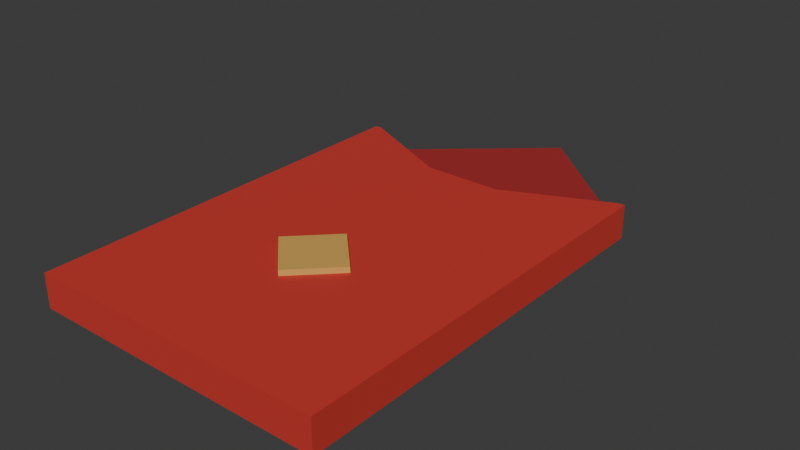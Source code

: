 # Source: source.blend  (saved by Blender 4.3.34; exported with 4.5.12 LTS)
import bpy
from mathutils import Matrix  # noqa: F401  (used for matrix-valued properties, if any)

bpy.ops.wm.read_factory_settings(use_empty=True)
scene = bpy.context.scene
scene.name = 'Scene'

# ---- collections
col_collection = bpy.data.collections.new('Collection'); scene.collection.children.link(col_collection)

# ---- materials (node trees are filled in below, after node groups)
mat_envelope_cinnabar = bpy.data.materials.new('Envelope_Cinnabar')
mat_envelope_cinnabar.diffuse_color = (0.58, 0.035, 0.025, 1.0)
mat_flap_deepred = bpy.data.materials.new('Flap_DeepRed')
mat_flap_deepred.diffuse_color = (0.37, 0.018, 0.02, 1.0)
mat_seal_mattegold = bpy.data.materials.new('Seal_MatteGold')
mat_seal_mattegold.diffuse_color = (0.67, 0.39, 0.09, 1.0)

# ---- material node trees
mat_envelope_cinnabar.use_nodes = True; mat_envelope_cinnabar.node_tree.nodes.clear()
_N = mat_envelope_cinnabar.node_tree.nodes; _L = mat_envelope_cinnabar.node_tree.links
n0 = _N.new('ShaderNodeBsdfPrincipled'); n0.name = 'Principled BSDF'; n0.location = (10, 300)
n0.inputs[0].default_value = (0.58, 0.035, 0.025, 1.0)
n0.inputs[2].default_value = 0.8
n1 = _N.new('ShaderNodeOutputMaterial'); n1.name = 'Material Output'; n1.location = (300, 300)
_L.new(n0.outputs[0], n1.inputs[0])
n1.is_active_output = True
mat_flap_deepred.use_nodes = True; mat_flap_deepred.node_tree.nodes.clear()
_N = mat_flap_deepred.node_tree.nodes; _L = mat_flap_deepred.node_tree.links
n0 = _N.new('ShaderNodeBsdfPrincipled'); n0.name = 'Principled BSDF'; n0.location = (10, 300)
n0.inputs[0].default_value = (0.37, 0.018, 0.02, 1.0)
n0.inputs[2].default_value = 0.82
n1 = _N.new('ShaderNodeOutputMaterial'); n1.name = 'Material Output'; n1.location = (300, 300)
_L.new(n0.outputs[0], n1.inputs[0])
n1.is_active_output = True
mat_seal_mattegold.use_nodes = True; mat_seal_mattegold.node_tree.nodes.clear()
_N = mat_seal_mattegold.node_tree.nodes; _L = mat_seal_mattegold.node_tree.links
n0 = _N.new('ShaderNodeBsdfPrincipled'); n0.name = 'Principled BSDF'; n0.location = (10, 300)
n0.inputs[0].default_value = (0.67, 0.39, 0.09, 1.0)
n0.inputs[2].default_value = 0.7
n1 = _N.new('ShaderNodeOutputMaterial'); n1.name = 'Material Output'; n1.location = (300, 300)
_L.new(n0.outputs[0], n1.inputs[0])
n1.is_active_output = True

# ---- world
world_world = bpy.data.worlds.new('World'); scene.world = world_world
world_world.use_nodes = True; world_world.node_tree.nodes.clear()
_N = world_world.node_tree.nodes; _L = world_world.node_tree.links
n0 = _N.new('ShaderNodeOutputWorld'); n0.name = 'World Output'; n0.location = (300, 300)
n1 = _N.new('ShaderNodeBackground'); n1.name = 'Background'; n1.location = (10, 300)
n1.inputs[0].default_value = (0.05088, 0.05088, 0.05088, 1.0)
_L.new(n1.outputs[0], n0.inputs[0])
n0.is_active_output = True
world_world.color = (0.05088, 0.05088, 0.05088)
world_world.sun_shadow_jitter_overblur = 0.0

# ---- meshes
me_continuousvnotchgiftenvelopeshell = bpy.data.meshes.new('ContinuousVNotchGiftEnvelopeShell')
me_continuousvnotchgiftenvelopeshell.from_pydata([(-0.16, -0.29, 0.0), (-0.153, -0.29, 0.0), (-0.153, -0.283, 0.0), (-0.153, -0.29, 0.007), (-0.16, -0.29, 0.007), (-0.153, -0.29, 0.029), (-0.16, -0.29, 0.029), (-0.16, -0.29, 0.036), (-0.153, -0.29, 0.036), (-0.153, -0.283, 0.036), (-0.16, -0.283, 0.0), (-0.16, -0.283, 0.007), (-0.16, -0.283, 0.029), (-0.16, -0.283, 0.036), (-0.153, 0.08, 0.0), (-0.153, -0.283, 0.007), (-0.153, 0.08, 0.007), (-0.153, 0.08, 0.029), (-0.153, -0.283, 0.029), (-0.153, 0.08, 0.036), (-0.16, 0.08, 0.0), (-0.16, 0.08, 0.007), (-0.16, 0.08, 0.029), (-0.16, 0.08, 0.036), (-0.153, 0.15, 0.0), (-0.153, 0.15, 0.007), (-0.153, 0.15, 0.029), (-0.153, 0.15, 0.036), (-0.16, 0.15, 0.0), (-0.16, 0.15, 0.007), (-0.16, 0.15, 0.029), (-0.16, 0.15, 0.036), (0.0, -0.29, 0.0), (0.0, -0.283, 0.0), (0.0, -0.29, 0.007), (0.0, -0.29, 0.029), (0.0, -0.29, 0.036), (0.0, -0.283, 0.036), (0.0, -0.283, 0.007), (0.0, -0.283, 0.029), (0.0, 0.08, 0.0), (0.0, 0.08, 0.007), (0.0, 0.08, 0.029), (0.0, 0.08, 0.036), (0.0, 0.15, 0.0), (0.0, 0.15, 0.007), (0.153, -0.29, 0.0), (0.153, -0.283, 0.0), (0.153, -0.29, 0.007), (0.153, -0.29, 0.029), (0.153, -0.29, 0.036), (0.153, -0.283, 0.036), (0.153, -0.283, 0.007), (0.153, -0.283, 0.029), (0.153, 0.08, 0.0), (0.153, 0.08, 0.007), (0.153, 0.08, 0.029), (0.153, 0.08, 0.036), (0.153, 0.15, 0.0), (0.153, 0.15, 0.007), (0.153, 0.15, 0.029), (0.153, 0.15, 0.036), (0.16, -0.29, 0.0), (0.16, -0.283, 0.0), (0.16, -0.29, 0.007), (0.16, -0.283, 0.007), (0.16, -0.29, 0.029), (0.16, -0.283, 0.029), (0.16, -0.29, 0.036), (0.16, -0.283, 0.036), (0.16, 0.08, 0.0), (0.16, 0.08, 0.007), (0.16, 0.08, 0.029), (0.16, 0.08, 0.036), (0.16, 0.15, 0.0), (0.16, 0.15, 0.007), (0.16, 0.15, 0.029), (0.16, 0.15, 0.036)], [], [(2, 1, 0), (0, 1, 3), (0, 3, 4), (4, 3, 5), (4, 5, 6), (7, 8, 9), (6, 5, 8), (6, 8, 7), (10, 2, 0), (10, 0, 4), (10, 4, 11), (11, 4, 6), (11, 6, 12), (7, 9, 13), (12, 6, 7), (12, 7, 13), (14, 2, 10), (15, 16, 17), (15, 17, 18), (13, 9, 19), (20, 14, 10), (20, 10, 11), (20, 11, 21), (21, 11, 12), (21, 12, 22), (13, 19, 23), (22, 12, 13), (22, 13, 23), (24, 14, 20), (16, 25, 26), (16, 26, 17), (23, 19, 27), (28, 24, 20), (24, 28, 29), (24, 29, 25), (28, 20, 21), (28, 21, 29), (25, 29, 30), (25, 30, 26), (29, 21, 22), (29, 22, 30), (23, 27, 31), (26, 30, 31), (26, 31, 27), (30, 22, 23), (30, 23, 31), (33, 32, 1), (1, 32, 34), (1, 34, 3), (3, 34, 35), (3, 35, 5), (8, 36, 37), (5, 35, 36), (5, 36, 8), (2, 33, 1), (38, 15, 18), (38, 18, 39), (8, 37, 9), (40, 33, 2), (15, 38, 41), (42, 39, 18), (9, 37, 43), (14, 40, 2), (15, 41, 16), (17, 42, 18), (9, 43, 19), (24, 40, 14), (16, 41, 25), (26, 42, 17), (19, 43, 27), (42, 26, 27), (42, 27, 43), (24, 44, 40), (41, 45, 25), (44, 24, 25), (44, 25, 45), (47, 46, 32), (32, 46, 48), (32, 48, 34), (34, 48, 49), (34, 49, 35), (36, 50, 51), (35, 49, 50), (35, 50, 36), (33, 47, 32), (52, 38, 39), (52, 39, 53), (36, 51, 37), (54, 47, 33), (38, 52, 55), (56, 53, 39), (37, 51, 57), (40, 54, 33), (38, 55, 41), (42, 56, 39), (37, 57, 43), (58, 54, 40), (41, 55, 59), (60, 56, 42), (43, 57, 61), (60, 42, 43), (60, 43, 61), (44, 58, 40), (41, 59, 45), (58, 44, 45), (58, 45, 59), (63, 62, 46), (46, 62, 64), (46, 64, 48), (62, 63, 65), (62, 65, 64), (48, 64, 66), (48, 66, 49), (64, 65, 67), (64, 67, 66), (50, 68, 69), (49, 66, 68), (49, 68, 50), (66, 67, 69), (66, 69, 68), (47, 63, 46), (50, 69, 51), (70, 63, 47), (63, 70, 71), (63, 71, 65), (65, 71, 72), (65, 72, 67), (51, 69, 73), (67, 72, 73), (67, 73, 69), (54, 70, 47), (55, 52, 53), (55, 53, 56), (51, 73, 57), (74, 70, 54), (70, 74, 75), (70, 75, 71), (71, 75, 76), (71, 76, 72), (57, 73, 77), (72, 76, 77), (72, 77, 73), (58, 74, 54), (74, 58, 59), (74, 59, 75), (75, 59, 60), (75, 60, 76), (59, 55, 56), (59, 56, 60), (57, 77, 61), (76, 60, 61), (76, 61, 77)])
me_continuousvnotchgiftenvelopeshell.materials.append(mat_envelope_cinnabar)
me_continuousvnotchgiftenvelopeshell.materials.append(mat_flap_deepred)
me_continuousvnotchgiftenvelopeshell.materials.append(mat_seal_mattegold)
me_continuousvnotchgiftenvelopeshell.update()
me_completeunfoldedtriangularclosingflap = bpy.data.meshes.new('CompleteUnfoldedTriangularClosingFlap')
me_completeunfoldedtriangularclosingflap.from_pydata([(-0.16, 0.15, 0.0), (0.16, 0.15, 0.0), (0.0, 0.29, 0.0), (-0.16, 0.15, 0.007), (0.16, 0.15, 0.007), (0.0, 0.29, 0.007)], [], [(2, 1, 0), (3, 4, 5), (0, 1, 4), (0, 4, 3), (1, 2, 5), (1, 5, 4), (2, 0, 3), (2, 3, 5)])
me_completeunfoldedtriangularclosingflap.polygons.foreach_set('material_index', [1, 1, 1, 1, 1, 1, 1, 1])
me_completeunfoldedtriangularclosingflap.materials.append(mat_envelope_cinnabar)
me_completeunfoldedtriangularclosingflap.materials.append(mat_flap_deepred)
me_completeunfoldedtriangularclosingflap.materials.append(mat_seal_mattegold)
me_completeunfoldedtriangularclosingflap.update()
me_fulldiamondfrontseal = bpy.data.meshes.new('FullDiamondFrontSeal')
me_fulldiamondfrontseal.from_pydata([(-0.044, -0.12, 0.036), (0.0, -0.164, 0.036), (0.044, -0.12, 0.036), (-0.044, -0.12, 0.042), (0.0, -0.164, 0.042), (0.044, -0.12, 0.042), (0.0, -0.076, 0.036), (0.0, -0.076, 0.042)], [], [(2, 1, 0), (3, 4, 5), (0, 6, 2), (5, 7, 3), (1, 2, 5), (1, 5, 4), (2, 6, 7), (2, 7, 5), (6, 0, 3), (6, 3, 7), (0, 1, 4), (0, 4, 3)])
me_fulldiamondfrontseal.polygons.foreach_set('material_index', [2, 2, 2, 2, 2, 2, 2, 2, 2, 2, 2, 2])
me_fulldiamondfrontseal.materials.append(mat_envelope_cinnabar)
me_fulldiamondfrontseal.materials.append(mat_flap_deepred)
me_fulldiamondfrontseal.materials.append(mat_seal_mattegold)
me_fulldiamondfrontseal.update()

# ---- objects
ob_oneopenvnotchredenvelope = bpy.data.objects.new('OneOpenVNotchRedEnvelope', None)
ob_continuousvnotchgiftenvelopeshell = bpy.data.objects.new('ContinuousVNotchGiftEnvelopeShell', me_continuousvnotchgiftenvelopeshell)
ob_completeunfoldedtriangularclosingflap = bpy.data.objects.new('CompleteUnfoldedTriangularClosingFlap', me_completeunfoldedtriangularclosingflap)
ob_fulldiamondfrontseal = bpy.data.objects.new('FullDiamondFrontSeal', me_fulldiamondfrontseal)

# ---- transforms, parenting, visibility, modifiers, constraints
ob_oneopenvnotchredenvelope.location = (0.0, 0.0, 0.0)
ob_continuousvnotchgiftenvelopeshell.parent = ob_oneopenvnotchredenvelope
ob_continuousvnotchgiftenvelopeshell.location = (0.0, 0.0, 0.0)
ob_completeunfoldedtriangularclosingflap.parent = ob_oneopenvnotchredenvelope
ob_completeunfoldedtriangularclosingflap.location = (0.0, 0.0, 0.0)
ob_fulldiamondfrontseal.parent = ob_oneopenvnotchredenvelope
ob_fulldiamondfrontseal.location = (0.0, 0.0, 0.0)

# ---- collection membership
scene.collection.objects.link(ob_oneopenvnotchredenvelope)
scene.collection.objects.link(ob_continuousvnotchgiftenvelopeshell)
scene.collection.objects.link(ob_completeunfoldedtriangularclosingflap)
scene.collection.objects.link(ob_fulldiamondfrontseal)

# ---- scene / render settings (as saved in the file)
scene.frame_start = 1; scene.frame_end = 250; scene.frame_set(1)
scene.render.engine = 'CYCLES'
scene.render.use_compositing = False
scene.cycles.use_denoising = False
scene.cycles.samples = 128
scene.cycles.use_adaptive_sampling = False
scene.cycles.seed = 17
bpy.context.view_layer.update()

# ---- added for rendering (the .blend has no active camera and no usable light): camera, sun
cam_auto = bpy.data.cameras.new('AutoCamera')
cam_auto.lens = 50.0
cam_auto.sensor_width = 36.0
cam_auto.clip_end = 1000.0
ob_auto_camera = bpy.data.objects.new('AutoCamera', cam_auto)
scene.collection.objects.link(ob_auto_camera)
ob_auto_camera.location = (0.614118, -0.736941, 0.512294)
ob_auto_camera.rotation_euler = (1.09748, -7.21219e-08, 0.694738)
scene.camera = ob_auto_camera
light_auto_sun = bpy.data.lights.new('AutoSun', 'SUN')
light_auto_sun.energy = 3.0
light_auto_sun.angle = 0.0523599
ob_auto_sun = bpy.data.objects.new('AutoSun', light_auto_sun)
scene.collection.objects.link(ob_auto_sun)
ob_auto_sun.rotation_euler = (0.872665, 0.174533, 0.523599)
bpy.context.view_layer.update()
